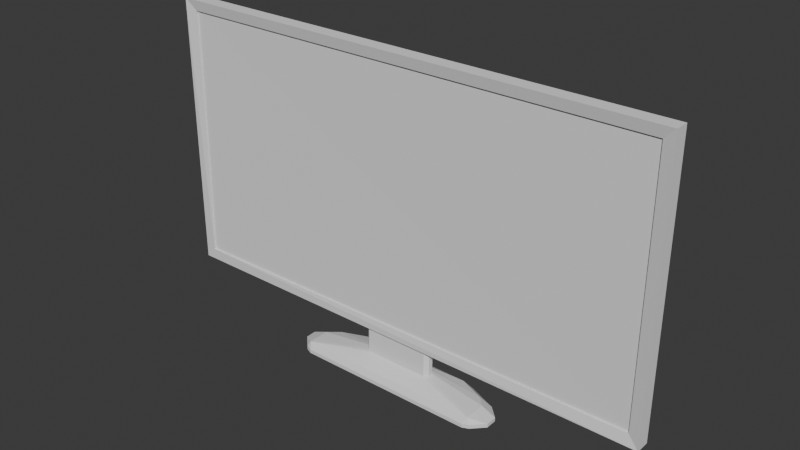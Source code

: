 # Source: Ecran.blend  (saved by Blender 4.0.36; exported with 4.5.12 LTS)
import bpy
from mathutils import Matrix  # noqa: F401  (used for matrix-valued properties, if any)

bpy.ops.wm.read_factory_settings(use_empty=True)
scene = bpy.context.scene
scene.name = 'Scene'

# ---- collections
col_collection = bpy.data.collections.new('Collection'); scene.collection.children.link(col_collection)
col_collection_2 = bpy.data.collections.new('Collection 2'); col_collection.children.link(col_collection_2)

# ---- world
world_world = bpy.data.worlds.new('World'); scene.world = world_world
world_world.use_nodes = True; world_world.node_tree.nodes.clear()
_N = world_world.node_tree.nodes; _L = world_world.node_tree.links
n0 = _N.new('ShaderNodeOutputWorld'); n0.name = 'World Output'; n0.location = (300, 300)
n1 = _N.new('ShaderNodeBackground'); n1.name = 'Background'; n1.location = (10, 300)
n1.inputs[0].default_value = (0.05088, 0.05088, 0.05088, 1.0)
_L.new(n1.outputs[0], n0.inputs[0])
n0.is_active_output = True
world_world.color = (0.05088, 0.05088, 0.05088)
world_world.use_sun_shadow = False
world_world.sun_shadow_jitter_overblur = 0.0

# ---- meshes
me_cube_008 = bpy.data.meshes.new('Cube.008')
me_cube_008.from_pydata([(-0.006609, -1.89, -0.7921), (-0.006609, 1.89, -0.7921), (0.1108, -2.007, -0.9092), (0.1108, 2.098, 1.277), (0.1108, 2.098, -1.0), (0.1108, -2.098, -1.0), (0.1108, -2.098, 1.277), (0.08984, 2.007, 1.186), (0.08984, 2.007, -0.9092), (0.08984, -2.007, 1.186), (-0.006609, 2.098, -1.0), (-0.006609, -2.098, -1.0), (-0.006609, -2.098, 1.277), (-0.006609, 2.098, 1.277), (-0.006609, -1.89, 1.069), (-0.006609, 1.89, 1.069), (-0.07665, 1.89, -0.5167), (-0.09827, 1.89, -0.2361), (-0.09827, -1.89, -0.2361), (-0.07665, -1.89, -0.5167), (-0.07665, -1.89, 0.7937), (-0.09827, -1.89, 0.5131), (-0.09827, 1.89, 0.5131), (-0.07665, 1.89, 0.7937), (0.007431, -0.3028, -0.9996), (-0.07665, 0.2924, -0.5167), (-0.006609, 0.3191, -0.7921), (0.09583, -2.007, -0.9093), (-0.07775, -0.2924, -0.5168), (0.07492, -2.007, 1.186), (-0.09941, 0.2707, -0.2362), (-0.09941, -0.2707, -0.2362), (0.07492, 2.007, -0.9093), (0.006467, 0.3028, -0.9996), (-0.09942, 0.2137, 0.513), (-0.09942, -0.2137, 0.513), (0.07492, 2.007, 1.186), (-0.007688, -0.3191, -0.7922), (-0.1273, -0.2428, -0.5209), (-0.1665, -0.1476, -0.5241), (-0.1665, 0.1476, -0.5241), (-0.127, 0.2426, -0.5209), (-0.149, 0.221, -0.2403), (-0.1882, 0.1259, -0.2435), (-0.1882, -0.1259, -0.2435), (-0.149, -0.221, -0.2403), (-0.0281, -0.2676, -1.003), (-0.06235, -0.1853, -1.006), (-0.06235, 0.1853, -1.006), (-0.02826, 0.268, -1.003), (-0.1882, 0.07989, 0.3614), (-0.149, 0.1678, 0.4594), (-0.1882, -0.07989, 0.3614), (-0.149, -0.1678, 0.4594), (-0.05697, 0.2693, -0.7962), (-0.0965, 0.1743, -0.7994), (-0.0965, -0.1743, -0.7994), (-0.05721, -0.2695, -0.7962), (-0.007694, 0.3369, -1.0), (0.1108, 0.3371, -1.0), (-0.0965, -0.1921, -1.007), (-0.05697, -0.2871, -1.004), (-0.05721, 0.2873, -1.004), (-0.0965, 0.1921, -1.007), (-0.006609, -0.3369, -1.0), (0.1108, -0.3371, -1.0), (0.0112, 0.3028, -1.231), (-0.05762, -0.1853, -1.238), (-0.02337, -0.2676, -1.235), (-0.02353, 0.268, -1.235), (-0.05762, 0.1853, -1.238), (0.01216, -0.3028, -1.231), (0.02655, 0.7881, -1.294), (0.2091, 0.7883, -1.297), (-0.1526, -0.4824, -1.305), (-0.06343, -0.6967, -1.303), (-0.06384, 0.6975, -1.303), (-0.1526, 0.4823, -1.305), (0.02906, -0.7883, -1.294), (0.2091, -0.7885, -1.297), (0.03151, 0.9121, -1.341), (-0.1758, -0.5583, -1.354), (-0.07263, -0.8063, -1.352), (-0.07311, 0.8072, -1.352), (-0.1758, 0.5582, -1.354), (0.03442, -0.9124, -1.341), (0.06281, 0.7577, -1.379), (0.06331, -0.7576, -1.379), (0.04632, -0.3028, -1.0), (0.07661, -0.2726, -1.001), (0.07661, 0.2726, -1.001), (0.04632, 0.3028, -1.0), (0.05105, 0.3028, -1.232), (0.08134, 0.2726, -1.233), (0.08134, -0.2726, -1.233), (0.05105, -0.3028, -1.232), (0.1246, 0.9123, -1.343), (0.1246, -0.9125, -1.343), (0.2428, 0.763, -1.346), (0.2206, 0.8165, -1.345), (0.2206, -0.8168, -1.345), (0.2428, -0.7633, -1.346), (-0.1748, -0.5583, -1.379), (-0.07162, -0.8063, -1.376), (-0.0721, 0.8072, -1.376), (-0.1748, 0.5582, -1.379), (0.03543, -0.9124, -1.372), (0.03252, 0.9121, -1.372), (0.1256, 0.9123, -1.374), (0.1256, -0.9125, -1.374), (0.2216, -0.8168, -1.376), (0.2439, -0.7633, -1.377), (0.2439, 0.763, -1.377), (0.2216, 0.8165, -1.376)], [], [(10, 13, 3, 4), (5, 6, 12, 11), (33, 91, 92, 66), (3, 13, 12, 6), (7, 8, 4, 3), (8, 2, 5, 65, 59, 4), (9, 7, 3, 6), (2, 9, 6, 5), (8, 7, 36, 32), (26, 1, 10, 58), (14, 0, 11, 12), (15, 14, 12, 13), (1, 15, 13, 10), (0, 14, 20, 21, 18, 19), (15, 1, 16, 17, 22, 23), (14, 15, 23, 20), (30, 34, 22, 17), (30, 17, 16, 25), (22, 34, 35, 21, 20, 23), (37, 0, 19, 28), (1, 26, 25, 16), (18, 31, 28, 19), (18, 21, 35, 31), (55, 56, 39, 40), (53, 45, 31, 35), (0, 37, 64, 11), (7, 9, 29, 36), (26, 58, 62, 54), (11, 64, 65, 5), (2, 8, 32, 27), (9, 2, 27, 29), (32, 36, 29, 27), (44, 43, 40, 39), (30, 25, 41, 42), (56, 55, 63, 60), (51, 53, 35, 34), (44, 52, 50, 43), (57, 61, 64, 37), (34, 30, 42, 51), (37, 28, 38, 57), (54, 41, 25, 26), (39, 56, 57, 38), (55, 40, 41, 54), (56, 60, 61, 57), (63, 55, 54, 62), (43, 50, 51, 42), (52, 44, 45, 53), (40, 43, 42, 41), (44, 39, 38, 45), (50, 52, 53, 51), (45, 38, 28, 31), (59, 58, 10, 4), (66, 92, 73, 72), (47, 46, 61, 60), (49, 48, 63, 62), (46, 24, 64, 61), (48, 47, 60, 63), (33, 49, 62, 58), (88, 24, 71, 95), (90, 89, 94, 93), (69, 66, 72, 76), (47, 48, 70, 67), (48, 49, 69, 70), (59, 91, 33, 58), (24, 88, 65, 64), (49, 33, 66, 69), (24, 46, 68, 71), (46, 47, 67, 68), (71, 68, 75, 78), (68, 67, 74, 75), (79, 95, 71, 78), (67, 70, 77, 74), (70, 69, 76, 77), (73, 93, 94, 79), (97, 109, 110, 100), (73, 79, 101, 98), (76, 72, 80, 83), (78, 75, 82, 85), (75, 74, 81, 82), (97, 85, 106, 109), (74, 77, 84, 81), (77, 76, 83, 84), (81, 84, 105, 102), (84, 83, 104, 105), (72, 73, 96, 80), (79, 78, 85, 97), (83, 80, 107, 104), (85, 82, 103, 106), (82, 81, 102, 103), (88, 89, 65), (90, 91, 59), (92, 93, 73), (94, 95, 79), (88, 95, 94, 89), (92, 91, 90, 93), (65, 89, 90, 59), (108, 96, 99, 113), (97, 100, 79), (98, 101, 111, 112), (80, 96, 108, 107), (98, 99, 73), (100, 101, 79), (111, 101, 100, 110), (98, 112, 113, 99), (73, 99, 96), (87, 103, 102), (86, 105, 104), (87, 106, 103), (86, 87, 102, 105), (86, 104, 107), (86, 107, 108), (87, 109, 106), (87, 111, 110), (86, 113, 112), (86, 108, 113), (87, 86, 112, 111), (87, 110, 109)])
_uv = me_cube_008.uv_layers.new(name='UVMap')
_uv.uv.foreach_set('vector', [0.375, 0.25, 0.625, 0.25, 0.625, 0.5, 0.375, 0.5, 0.375, 0.75, 0.625, 0.75, 0.625, 1.0, 0.375, 1.0, 0.1827, 0.5876, 0.2566, 0.5876, 0.2566, 0.5876, 0.1827, 0.5876, 0.625, 0.5, 0.875, 0.5, 0.875, 0.75, 0.625, 0.75, 0.615, 0.5054, 0.385, 0.5054, 0.375, 0.5, 0.625, 0.5, 0.385, 0.5054, 0.385, 0.7446, 0.375, 0.75, 0.375, 0.6667, 0.375, 0.5833, 0.375, 0.5, 0.615, 0.7446, 0.615, 0.5054, 0.625, 0.5, 0.625, 0.75, 0.385, 0.7446, 0.615, 0.7446, 0.625, 0.75, 0.375, 0.75, 0.385, 0.5054, 0.615, 0.5054, 0.615, 0.5054, 0.385, 0.5054, 0.3978, 0.1625, 0.3978, 0.2376, 0.375, 0.25, 0.375, 0.1667, 0.6022, 0.01239, 0.3978, 0.01239, 0.375, 0.0, 0.625, 0.0, 0.6022, 0.2376, 0.6022, 0.01239, 0.625, 0.0, 0.625, 0.25, 0.3978, 0.2376, 0.6022, 0.2376, 0.625, 0.25, 0.375, 0.25, 0.3978, 0.01239, 0.6022, 0.01239, 0.5719, 0.01239, 0.5228, 0.01239, 0.4772, 0.01239, 0.4281, 0.01239, 0.6022, 0.2376, 0.3978, 0.2376, 0.4281, 0.2376, 0.4772, 0.2376, 0.5228, 0.2376, 0.5719, 0.2376, 0.6022, 0.01239, 0.6022, 0.2376, 0.5719, 0.2376, 0.5719, 0.01239, 0.4772, 0.1625, 0.5228, 0.1625, 0.5228, 0.2376, 0.4772, 0.2376, 0.4772, 0.1625, 0.4772, 0.2376, 0.4281, 0.2376, 0.4281, 0.1625, 0.5228, 0.2376, 0.5228, 0.1625, 0.5228, 0.08746, 0.5228, 0.01239, 0.5719, 0.01239, 0.5719, 0.2376, 0.3978, 0.08746, 0.3978, 0.01239, 0.4281, 0.01239, 0.4281, 0.08746, 0.3978, 0.2376, 0.3978, 0.1625, 0.4281, 0.1625, 0.4281, 0.2376, 0.4772, 0.01239, 0.4772, 0.08746, 0.4281, 0.08746, 0.4281, 0.01239, 0.4772, 0.01239, 0.5228, 0.01239, 0.5228, 0.08746, 0.4772, 0.08746, 0.3978, 0.1455, 0.3978, 0.1045, 0.4281, 0.1061, 0.4281, 0.1439, 0.5198, 0.0958, 0.4772, 0.09435, 0.4772, 0.08746, 0.5228, 0.08746, 0.3978, 0.01239, 0.3978, 0.08746, 0.375, 0.08333, 0.375, 0.0, 0.615, 0.5054, 0.615, 0.7446, 0.615, 0.7446, 0.615, 0.5054, 0.3978, 0.1625, 0.375, 0.1667, 0.375, 0.1605, 0.3978, 0.1567, 0.125, 0.75, 0.125, 0.6667, 0.375, 0.6667, 0.375, 0.75, 0.385, 0.7446, 0.385, 0.5054, 0.385, 0.5054, 0.385, 0.7446, 0.615, 0.7446, 0.385, 0.7446, 0.385, 0.7446, 0.615, 0.7446, 0.385, 0.5054, 0.615, 0.5054, 0.615, 0.7446, 0.385, 0.7446, 0.4772, 0.1075, 0.4772, 0.1425, 0.4281, 0.1439, 0.4281, 0.1061, 0.4772, 0.1625, 0.4281, 0.1625, 0.4281, 0.1561, 0.4772, 0.1557, 0.3978, 0.1045, 0.3978, 0.1455, 0.375, 0.1488, 0.375, 0.1012, 0.5198, 0.1542, 0.5198, 0.0958, 0.5228, 0.08746, 0.5228, 0.1625, 0.4772, 0.1075, 0.514, 0.1114, 0.514, 0.1386, 0.4772, 0.1425, 0.3978, 0.0933, 0.375, 0.0895, 0.375, 0.08333, 0.3978, 0.08746, 0.5228, 0.1625, 0.4772, 0.1625, 0.4772, 0.1557, 0.5198, 0.1542, 0.3978, 0.08746, 0.4281, 0.08746, 0.4281, 0.09383, 0.3978, 0.0933, 0.3978, 0.1567, 0.4281, 0.1561, 0.4281, 0.1625, 0.3978, 0.1625, 0.4281, 0.1061, 0.3978, 0.1045, 0.3978, 0.0933, 0.4281, 0.09383, 0.3978, 0.1455, 0.4281, 0.1439, 0.4281, 0.1561, 0.3978, 0.1567, 0.3978, 0.1045, 0.375, 0.1012, 0.375, 0.0895, 0.3978, 0.0933, 0.375, 0.1488, 0.3978, 0.1455, 0.3978, 0.1567, 0.375, 0.1605, 0.4772, 0.1425, 0.514, 0.1386, 0.5198, 0.1542, 0.4772, 0.1557, 0.514, 0.1114, 0.4772, 0.1075, 0.4772, 0.09435, 0.5198, 0.0958, 0.4281, 0.1439, 0.4772, 0.1425, 0.4772, 0.1557, 0.4281, 0.1561, 0.4772, 0.1075, 0.4281, 0.1061, 0.4281, 0.09383, 0.4772, 0.09435, 0.514, 0.1386, 0.514, 0.1114, 0.5198, 0.0958, 0.5198, 0.1542, 0.4772, 0.09435, 0.4281, 0.09383, 0.4281, 0.08746, 0.4772, 0.08746, 0.375, 0.5833, 0.125, 0.5833, 0.125, 0.5, 0.375, 0.5, 0.1827, 0.5876, 0.2566, 0.5876, 0.3127, 0.5876, 0.1827, 0.5876, 0.1567, 0.6479, 0.1623, 0.6581, 0.125, 0.6605, 0.125, 0.6488, 0.1623, 0.5919, 0.1568, 0.6021, 0.125, 0.6012, 0.125, 0.5895, 0.1623, 0.6581, 0.1832, 0.6624, 0.125, 0.6667, 0.125, 0.6605, 0.1568, 0.6021, 0.1567, 0.6479, 0.125, 0.6488, 0.125, 0.6012, 0.1827, 0.5876, 0.1623, 0.5919, 0.125, 0.5895, 0.125, 0.5833, 0.2558, 0.6624, 0.1832, 0.6624, 0.1832, 0.6624, 0.2558, 0.6624, 0.3127, 0.5913, 0.3123, 0.6587, 0.3123, 0.6587, 0.3127, 0.5913, 0.1623, 0.5919, 0.1827, 0.5876, 0.1827, 0.5876, 0.1623, 0.5919, 0.1567, 0.6479, 0.1568, 0.6021, 0.1568, 0.6021, 0.1567, 0.6479, 0.1568, 0.6021, 0.1623, 0.5919, 0.1623, 0.5919, 0.1568, 0.6021, 0.3517, 0.5849, 0.2566, 0.5876, 0.1827, 0.5876, 0.125, 0.5833, 0.1832, 0.6624, 0.2558, 0.6624, 0.375, 0.6667, 0.125, 0.6667, 0.1623, 0.5919, 0.1827, 0.5876, 0.1827, 0.5876, 0.1623, 0.5919, 0.1832, 0.6624, 0.1623, 0.6581, 0.1623, 0.6581, 0.1832, 0.6624, 0.1623, 0.6581, 0.1567, 0.6479, 0.1567, 0.6479, 0.1623, 0.6581, 0.1832, 0.6624, 0.1623, 0.6581, 0.1623, 0.6581, 0.1832, 0.6624, 0.1623, 0.6581, 0.1567, 0.6479, 0.1567, 0.6479, 0.1623, 0.6581, 0.3123, 0.6624, 0.2558, 0.6624, 0.1832, 0.6624, 0.1832, 0.6624, 0.1567, 0.6479, 0.1568, 0.6021, 0.1568, 0.6021, 0.1567, 0.6479, 0.1568, 0.6021, 0.1623, 0.5919, 0.1623, 0.5919, 0.1568, 0.6021, 0.3127, 0.5876, 0.3127, 0.5913, 0.3123, 0.6587, 0.3123, 0.6624, 0.2391, 0.6624, 0.2391, 0.6624, 0.2986, 0.6585, 0.2986, 0.6585, 0.3127, 0.5876, 0.3123, 0.6605, 0.3123, 0.6563, 0.3127, 0.5937, 0.1623, 0.5919, 0.1827, 0.5876, 0.1827, 0.5876, 0.1623, 0.5919, 0.1832, 0.6624, 0.1623, 0.6581, 0.1623, 0.6581, 0.1832, 0.6624, 0.1623, 0.6581, 0.1567, 0.6479, 0.1567, 0.6479, 0.1623, 0.6581, 0.2391, 0.6624, 0.1832, 0.6624, 0.1832, 0.6624, 0.2391, 0.6624, 0.1567, 0.6479, 0.1568, 0.6021, 0.1568, 0.6021, 0.1567, 0.6479, 0.1568, 0.6021, 0.1623, 0.5919, 0.1623, 0.5919, 0.1568, 0.6021, 0.1567, 0.6479, 0.1568, 0.6021, 0.1568, 0.6021, 0.1567, 0.6479, 0.1568, 0.6021, 0.1623, 0.5919, 0.1623, 0.5919, 0.1568, 0.6021, 0.1827, 0.5876, 0.3127, 0.5876, 0.24, 0.5876, 0.1827, 0.5876, 0.3123, 0.6624, 0.1832, 0.6624, 0.1832, 0.6624, 0.2391, 0.6624, 0.1623, 0.5919, 0.1827, 0.5876, 0.1827, 0.5876, 0.1623, 0.5919, 0.1832, 0.6624, 0.1623, 0.6581, 0.1623, 0.6581, 0.1832, 0.6624, 0.1623, 0.6581, 0.1567, 0.6479, 0.1567, 0.6479, 0.1623, 0.6581, 0.2558, 0.6624, 0.3122, 0.6624, 0.3516, 0.6651, 0.3127, 0.5913, 0.3127, 0.5876, 0.3517, 0.5849, 0.2566, 0.5876, 0.3126, 0.5876, 0.3127, 0.5876, 0.3123, 0.6587, 0.3123, 0.6624, 0.3123, 0.6624, 0.2558, 0.6624, 0.2558, 0.6624, 0.3123, 0.6587, 0.3123, 0.6587, 0.2566, 0.5876, 0.2566, 0.5876, 0.3127, 0.5913, 0.3127, 0.5913, 0.3516, 0.6651, 0.3123, 0.6587, 0.3127, 0.5913, 0.375, 0.5833, 0.24, 0.5876, 0.24, 0.5876, 0.299, 0.5915, 0.299, 0.5915, 0.2391, 0.6624, 0.2985, 0.6624, 0.3123, 0.6624, 0.3127, 0.5937, 0.3123, 0.6563, 0.3123, 0.6563, 0.3127, 0.5937, 0.1827, 0.5876, 0.24, 0.5876, 0.24, 0.5876, 0.1827, 0.5876, 0.3127, 0.5924, 0.3127, 0.5915, 0.3127, 0.5895, 0.2985, 0.6624, 0.3122, 0.6624, 0.3122, 0.6624, 0.3123, 0.6563, 0.3123, 0.6563, 0.2986, 0.6585, 0.2986, 0.6585, 0.3127, 0.5937, 0.3127, 0.5937, 0.299, 0.5915, 0.299, 0.5915, 0.3127, 0.5895, 0.3127, 0.5915, 0.3127, 0.5876, 0.1869, 0.6566, 0.1623, 0.6581, 0.1567, 0.6479, 0.1761, 0.6026, 0.1568, 0.6021, 0.1623, 0.5919, 0.2099, 0.6598, 0.1832, 0.6624, 0.1623, 0.6581, 0.1761, 0.6026, 0.176, 0.6474, 0.1567, 0.6479, 0.1568, 0.6021, 0.187, 0.5933, 0.1623, 0.5919, 0.1827, 0.5876, 0.2093, 0.5902, 0.1827, 0.5876, 0.24, 0.5876, 0.2301, 0.6598, 0.2391, 0.6624, 0.1832, 0.6624, 0.2806, 0.6558, 0.3123, 0.6563, 0.2986, 0.6585, 0.273, 0.593, 0.299, 0.5915, 0.3127, 0.5937, 0.2309, 0.5902, 0.24, 0.5876, 0.299, 0.5915, 0.2806, 0.6558, 0.2811, 0.5942, 0.3127, 0.5937, 0.3123, 0.6563, 0.2725, 0.657, 0.2986, 0.6585, 0.2391, 0.6624])
me_cube_008.update()

# ---- objects
ob_t_l = bpy.data.objects.new('Télé', me_cube_008)

# ---- transforms, parenting, visibility, modifiers, constraints
ob_t_l.location = (0.0, 0.0, 0.0)
ob_t_l.rotation_euler = (0.0, -0.0, -1.571)

# ---- collection membership
col_collection_2.objects.link(ob_t_l)

# ---- scene / render settings (as saved in the file)
scene.frame_start = 1; scene.frame_end = 250; scene.frame_set(1)
scene.render.engine = 'BLENDER_EEVEE_NEXT'
scene.cycles.sampling_pattern = 'TABULATED_SOBOL'
bpy.context.view_layer.update()

# ---- added for rendering (the .blend has no active camera and no usable light): camera, sun
cam_auto = bpy.data.cameras.new('AutoCamera')
cam_auto.lens = 50.0
cam_auto.sensor_width = 36.0
cam_auto.clip_end = 1000.0
ob_auto_camera = bpy.data.objects.new('AutoCamera', cam_auto)
scene.collection.objects.link(ob_auto_camera)
ob_auto_camera.location = (4.6124, -5.56273, 3.63873)
ob_auto_camera.rotation_euler = (1.09748, -7.21219e-08, 0.694738)
scene.camera = ob_auto_camera
light_auto_sun = bpy.data.lights.new('AutoSun', 'SUN')
light_auto_sun.energy = 3.0
light_auto_sun.angle = 0.0523599
ob_auto_sun = bpy.data.objects.new('AutoSun', light_auto_sun)
scene.collection.objects.link(ob_auto_sun)
ob_auto_sun.rotation_euler = (0.872665, 0.174533, 0.523599)
bpy.context.view_layer.update()
